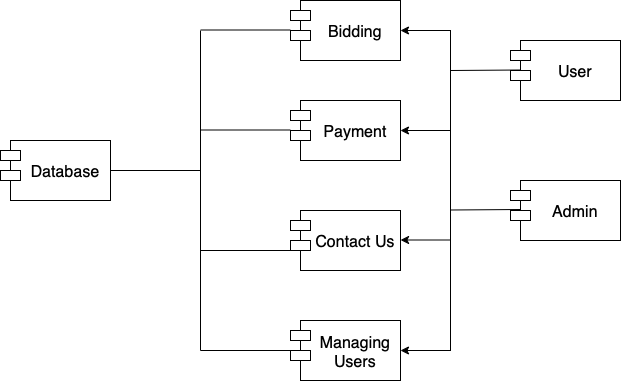

The diagram above was exported from draw.io. Its source (the exported page's mxGraphModel, read from the mxfile embedded in the PNG):
<mxGraphModel dx="905" dy="549" grid="1" gridSize="10" guides="1" tooltips="1" connect="1" arrows="1" fold="1" page="1" pageScale="1" pageWidth="827" pageHeight="1169" math="0" shadow="0">
  <root>
    <mxCell id="0" />
    <mxCell id="1" parent="0" />
    <mxCell id="icilV_nwRLrhwaoDiHIc-1" value="User" style="shape=module;align=left;spacingLeft=20;align=center;verticalAlign=middle;fontSize=16;" vertex="1" parent="1">
      <mxGeometry x="640" y="140" width="110" height="60" as="geometry" />
    </mxCell>
    <mxCell id="icilV_nwRLrhwaoDiHIc-2" value="Admin" style="shape=module;align=left;spacingLeft=20;align=center;verticalAlign=middle;fontSize=16;" vertex="1" parent="1">
      <mxGeometry x="640" y="280" width="110" height="60" as="geometry" />
    </mxCell>
    <mxCell id="icilV_nwRLrhwaoDiHIc-3" value="Bidding" style="shape=module;align=left;spacingLeft=20;align=center;verticalAlign=middle;fontSize=16;" vertex="1" parent="1">
      <mxGeometry x="420" y="100" width="110" height="60" as="geometry" />
    </mxCell>
    <mxCell id="icilV_nwRLrhwaoDiHIc-4" value="Payment" style="shape=module;align=left;spacingLeft=20;align=center;verticalAlign=middle;fontSize=16;" vertex="1" parent="1">
      <mxGeometry x="420" y="200" width="110" height="60" as="geometry" />
    </mxCell>
    <mxCell id="icilV_nwRLrhwaoDiHIc-5" value="Database" style="shape=module;align=left;spacingLeft=20;align=center;verticalAlign=middle;fontSize=16;" vertex="1" parent="1">
      <mxGeometry x="130" y="240" width="110" height="60" as="geometry" />
    </mxCell>
    <mxCell id="icilV_nwRLrhwaoDiHIc-6" value="Contact Us" style="shape=module;align=left;spacingLeft=20;align=center;verticalAlign=middle;fontSize=16;" vertex="1" parent="1">
      <mxGeometry x="420" y="310" width="110" height="60" as="geometry" />
    </mxCell>
    <mxCell id="icilV_nwRLrhwaoDiHIc-7" value="Managing&#10;Users" style="shape=module;align=left;spacingLeft=20;align=center;verticalAlign=middle;fontSize=16;" vertex="1" parent="1">
      <mxGeometry x="420" y="420" width="110" height="60" as="geometry" />
    </mxCell>
    <mxCell id="icilV_nwRLrhwaoDiHIc-9" value="" style="endArrow=classic;startArrow=classic;html=1;rounded=0;fontSize=16;entryX=1;entryY=0.5;entryDx=0;entryDy=0;exitX=1;exitY=0.5;exitDx=0;exitDy=0;" edge="1" parent="1" source="icilV_nwRLrhwaoDiHIc-7" target="icilV_nwRLrhwaoDiHIc-3">
      <mxGeometry width="50" height="50" relative="1" as="geometry">
        <mxPoint x="600" y="490" as="sourcePoint" />
        <mxPoint x="600" y="130" as="targetPoint" />
        <Array as="points">
          <mxPoint x="580" y="450" />
          <mxPoint x="580" y="290" />
          <mxPoint x="580" y="130" />
        </Array>
      </mxGeometry>
    </mxCell>
    <mxCell id="icilV_nwRLrhwaoDiHIc-10" value="" style="endArrow=classic;html=1;rounded=0;fontSize=16;" edge="1" parent="1">
      <mxGeometry width="50" height="50" relative="1" as="geometry">
        <mxPoint x="580" y="230" as="sourcePoint" />
        <mxPoint x="530" y="230" as="targetPoint" />
      </mxGeometry>
    </mxCell>
    <mxCell id="icilV_nwRLrhwaoDiHIc-11" value="" style="endArrow=classic;html=1;rounded=0;fontSize=16;" edge="1" parent="1">
      <mxGeometry width="50" height="50" relative="1" as="geometry">
        <mxPoint x="580" y="339.5" as="sourcePoint" />
        <mxPoint x="530" y="339.5" as="targetPoint" />
      </mxGeometry>
    </mxCell>
    <mxCell id="icilV_nwRLrhwaoDiHIc-12" value="" style="endArrow=none;html=1;rounded=0;fontSize=16;" edge="1" parent="1">
      <mxGeometry width="50" height="50" relative="1" as="geometry">
        <mxPoint x="580" y="170" as="sourcePoint" />
        <mxPoint x="650" y="169.5" as="targetPoint" />
      </mxGeometry>
    </mxCell>
    <mxCell id="icilV_nwRLrhwaoDiHIc-13" value="" style="endArrow=none;html=1;rounded=0;fontSize=16;" edge="1" parent="1">
      <mxGeometry width="50" height="50" relative="1" as="geometry">
        <mxPoint x="580" y="309.5" as="sourcePoint" />
        <mxPoint x="650" y="309" as="targetPoint" />
      </mxGeometry>
    </mxCell>
    <mxCell id="icilV_nwRLrhwaoDiHIc-14" value="" style="endArrow=none;html=1;rounded=0;fontSize=16;" edge="1" parent="1">
      <mxGeometry width="50" height="50" relative="1" as="geometry">
        <mxPoint x="330" y="450" as="sourcePoint" />
        <mxPoint x="330" y="130" as="targetPoint" />
      </mxGeometry>
    </mxCell>
    <mxCell id="icilV_nwRLrhwaoDiHIc-15" value="" style="endArrow=none;html=1;rounded=0;fontSize=16;" edge="1" parent="1">
      <mxGeometry width="50" height="50" relative="1" as="geometry">
        <mxPoint x="330" y="450" as="sourcePoint" />
        <mxPoint x="420" y="450" as="targetPoint" />
      </mxGeometry>
    </mxCell>
    <mxCell id="icilV_nwRLrhwaoDiHIc-16" value="" style="endArrow=none;html=1;rounded=0;fontSize=16;" edge="1" parent="1">
      <mxGeometry width="50" height="50" relative="1" as="geometry">
        <mxPoint x="330" y="350" as="sourcePoint" />
        <mxPoint x="420" y="350" as="targetPoint" />
      </mxGeometry>
    </mxCell>
    <mxCell id="icilV_nwRLrhwaoDiHIc-17" value="" style="endArrow=none;html=1;rounded=0;fontSize=16;" edge="1" parent="1">
      <mxGeometry width="50" height="50" relative="1" as="geometry">
        <mxPoint x="330" y="229.5" as="sourcePoint" />
        <mxPoint x="420" y="229.5" as="targetPoint" />
      </mxGeometry>
    </mxCell>
    <mxCell id="icilV_nwRLrhwaoDiHIc-18" value="" style="endArrow=none;html=1;rounded=0;fontSize=16;" edge="1" parent="1">
      <mxGeometry width="50" height="50" relative="1" as="geometry">
        <mxPoint x="330" y="129.5" as="sourcePoint" />
        <mxPoint x="420" y="129.5" as="targetPoint" />
      </mxGeometry>
    </mxCell>
    <mxCell id="icilV_nwRLrhwaoDiHIc-19" value="" style="endArrow=none;html=1;rounded=0;fontSize=16;exitX=1;exitY=0.5;exitDx=0;exitDy=0;" edge="1" parent="1" source="icilV_nwRLrhwaoDiHIc-5">
      <mxGeometry width="50" height="50" relative="1" as="geometry">
        <mxPoint x="270" y="270" as="sourcePoint" />
        <mxPoint x="330" y="270" as="targetPoint" />
      </mxGeometry>
    </mxCell>
  </root>
</mxGraphModel>